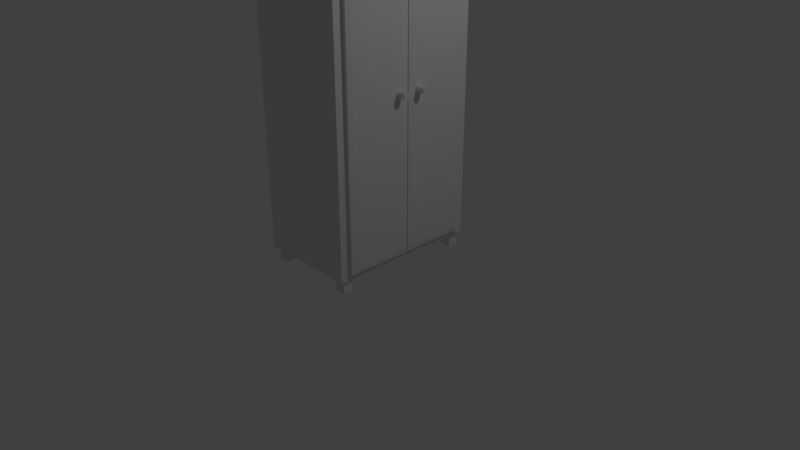 # Source: closet.blend  (saved by Blender 2.79.0; exported with 4.5.12 LTS)
import bpy
from mathutils import Matrix  # noqa: F401  (used for matrix-valued properties, if any)

bpy.ops.wm.read_factory_settings(use_empty=True)
scene = bpy.context.scene
scene.name = 'Scene'

# ---- collections
col_collection_1 = bpy.data.collections.new('Collection 1'); scene.collection.children.link(col_collection_1)

# ---- world
world_world = bpy.data.worlds.new('World'); scene.world = world_world
world_world.color = (0.05088, 0.05088, 0.05088)
world_world.use_sun_shadow = False
world_world.sun_shadow_jitter_overblur = 0.0
world_world.cycles.sampling_method = 'MANUAL'

# ---- cameras
cam_camera = bpy.data.cameras.new('Camera')
cam_camera.clip_end = 100.0
cam_camera.lens = 35.0
cam_camera.sensor_width = 32.0
cam_camera.sensor_height = 18.0
cam_camera.ortho_scale = 7.314
cam_camera.dof.focus_distance = 0.0
cam_camera.dof.aperture_fstop = 128.0

# ---- lights
light_lamp = bpy.data.lights.new('Lamp', 'POINT')
light_lamp.transmission_factor = 0.0
light_lamp.cutoff_distance = 30.0
light_lamp.energy = 100.0
light_lamp.shadow_buffer_clip_start = 1.001
light_lamp.shadow_soft_size = 0.1
light_lamp.shadow_maximum_resolution = 0.006
light_lamp.use_absolute_resolution = True

# ---- meshes
me_cube_006 = bpy.data.meshes.new('Cube.006')
me_cube_006.from_pydata([(-1.0, -1.0, -1.0), (-1.0, -1.0, 1.0), (-1.0, 1.0, -1.0), (-1.0, 1.0, 1.0), (1.0, -1.0, -1.0), (1.0, -1.0, 1.0), (1.0, 1.0, -1.0), (1.0, 1.0, 1.0), (-1.0, 23.41, -1.0), (-1.0, 23.41, 1.0), (-1.0, 25.41, -1.0), (-1.0, 25.41, 1.0), (1.0, 23.41, -1.0), (1.0, 23.41, 1.0), (1.0, 25.41, -1.0), (1.0, 25.41, 1.0), (14.05, 23.41, -1.0), (14.05, 23.41, 1.0), (14.05, 25.41, -1.0), (14.05, 25.41, 1.0), (16.05, 23.41, -1.0), (16.05, 23.41, 1.0), (16.05, 25.41, -1.0), (16.05, 25.41, 1.0), (14.05, -1.0, -1.0), (14.05, -1.0, 1.0), (14.05, 1.0, -1.0), (14.05, 1.0, 1.0), (16.05, -1.0, -1.0), (16.05, -1.0, 1.0), (16.05, 1.0, -1.0), (16.05, 1.0, 1.0)], [], [(0, 1, 3, 2), (2, 3, 7, 6), (6, 7, 5, 4), (4, 5, 1, 0), (2, 6, 4, 0), (7, 3, 1, 5), (8, 9, 11, 10), (10, 11, 15, 14), (14, 15, 13, 12), (12, 13, 9, 8), (10, 14, 12, 8), (15, 11, 9, 13), (16, 17, 19, 18), (18, 19, 23, 22), (22, 23, 21, 20), (20, 21, 17, 16), (18, 22, 20, 16), (23, 19, 17, 21), (24, 25, 27, 26), (26, 27, 31, 30), (30, 31, 29, 28), (28, 29, 25, 24), (26, 30, 28, 24), (31, 27, 25, 29)])
me_cube_006.use_remesh_preserve_volume = False
me_cube_006.use_remesh_preserve_attributes = False
me_cube_006.use_mirror_vertex_groups = False
me_cube_006.update()
me_cube_002 = bpy.data.meshes.new('Cube.002')
me_cube_002.from_pydata([(-1.0, -1.0, -1.0), (-1.0, -1.0, 1.0), (-1.0, 1.0, -1.0), (-1.0, 1.0, 1.0), (1.0, -1.0, -1.0), (1.0, -1.0, 1.0), (1.0, 1.0, -1.0), (1.0, 1.0, 1.0), (-1.0, 0.8825, -1.0), (-1.0, -0.8825, -1.0), (-1.0, -0.8825, 1.0), (-1.0, 0.8825, 1.0), (1.0, -0.8825, -1.0), (1.0, 0.8825, -1.0), (1.0, 0.8825, 1.0), (1.0, -0.8825, 1.0), (-1.0, -1.0, -0.9597), (-1.0, -1.0, 0.9597), (-1.0, 1.0, 0.9597), (-1.0, 1.0, -0.9597), (1.0, 1.0, 0.9597), (1.0, 1.0, -0.9597), (1.0, -1.0, 0.9597), (1.0, -1.0, -0.9597), (1.0, 0.8825, 0.9597), (1.0, 0.8825, -0.9597), (1.0, -0.8825, 0.9597), (1.0, -0.8825, -0.9597), (-1.0, -0.8825, 0.9597), (-1.0, -0.8825, -0.9597), (-1.0, 0.8825, 0.9597), (-1.0, 0.8825, -0.9597), (-1.0, 0.006218, -1.0), (-1.0, -0.006218, -1.0), (-1.0, -0.006218, 1.0), (-1.0, 0.006218, 1.0), (1.0, -0.006218, -1.0), (1.0, 0.006218, -1.0), (1.0, 0.006218, 1.0), (1.0, -0.006218, 1.0), (-1.0, -0.006218, -0.9597), (-1.0, 0.006218, -0.9597), (-1.0, -0.006218, 0.9597), (-1.0, 0.006218, 0.9597), (1.0, 0.006218, -0.9597), (1.0, -0.006218, -0.9597), (1.0, 0.006218, 0.9597), (1.0, -0.006218, 0.9597), (1.073, 0.8825, 0.9597), (1.073, 0.8825, -0.9597), (1.073, -0.8825, 0.9597), (1.073, -0.8825, -0.9597), (1.073, -0.006218, -0.9597), (1.073, -0.006218, 0.9597), (1.073, 0.006218, -0.9597), (1.073, 0.006218, 0.9597), (1.086, 0.8143, 0.9273), (1.086, 0.8143, -0.9273), (1.086, -0.8143, 0.9273), (1.086, -0.8143, -0.9273), (1.086, -0.07445, -0.9273), (1.086, -0.07445, 0.9273), (1.086, 0.07445, -0.9273), (1.086, 0.07445, 0.9273), (1.008, -0.09574, -0.000592), (1.008, -0.09788, 0.005801), (1.008, -0.1041, 0.01157), (1.008, -0.1137, 0.01615), (1.008, -0.1259, 0.01909), (1.008, -0.1394, 0.0201), (1.008, -0.1529, 0.01909), (1.008, -0.1651, 0.01615), (1.008, -0.1747, 0.01157), (1.008, -0.1809, 0.005801), (1.008, -0.1831, -0.000592), (1.008, -0.1809, -0.006986), (1.008, -0.1747, -0.01275), (1.008, -0.1651, -0.01733), (1.008, -0.1529, -0.02027), (1.008, -0.1394, -0.02128), (1.008, -0.1259, -0.02027), (1.008, -0.1137, -0.01733), (1.008, -0.1041, -0.01275), (1.008, -0.09788, -0.006985), (1.265, -0.09788, 0.005801), (1.265, -0.09574, -0.000592), (1.265, -0.1041, 0.01157), (1.265, -0.1137, 0.01615), (1.265, -0.1259, 0.01909), (1.265, -0.1394, 0.0201), (1.265, -0.1529, 0.01909), (1.265, -0.1651, 0.01615), (1.265, -0.1747, 0.01157), (1.265, -0.1809, 0.005801), (1.265, -0.1831, -0.000592), (1.265, -0.1809, -0.006986), (1.265, -0.1747, -0.01275), (1.265, -0.1651, -0.01733), (1.265, -0.1529, -0.02027), (1.265, -0.1394, -0.02128), (1.265, -0.1259, -0.02027), (1.265, -0.1137, -0.01733), (1.265, -0.1041, -0.01275), (1.265, -0.09788, -0.006985), (1.008, 0.199, -0.000592), (1.008, 0.1969, 0.005801), (1.008, 0.1907, 0.01157), (1.008, 0.181, 0.01615), (1.008, 0.1688, 0.01909), (1.008, 0.1553, 0.0201), (1.008, 0.1418, 0.01909), (1.008, 0.1297, 0.01615), (1.008, 0.12, 0.01157), (1.008, 0.1138, 0.005801), (1.008, 0.1117, -0.000592), (1.008, 0.1138, -0.006986), (1.008, 0.12, -0.01275), (1.008, 0.1297, -0.01733), (1.008, 0.1418, -0.02027), (1.008, 0.1553, -0.02128), (1.008, 0.1688, -0.02027), (1.008, 0.181, -0.01733), (1.008, 0.1907, -0.01275), (1.008, 0.1969, -0.006985), (1.265, 0.1969, 0.005801), (1.265, 0.199, -0.000592), (1.265, 0.1907, 0.01157), (1.265, 0.181, 0.01615), (1.265, 0.1688, 0.01909), (1.265, 0.1553, 0.0201), (1.265, 0.1418, 0.01909), (1.265, 0.1297, 0.01615), (1.265, 0.12, 0.01157), (1.265, 0.1138, 0.005801), (1.265, 0.1117, -0.000592), (1.265, 0.1138, -0.006986), (1.265, 0.12, -0.01275), (1.265, 0.1297, -0.01733), (1.265, 0.1418, -0.02027), (1.265, 0.1553, -0.02128), (1.265, 0.1688, -0.02027), (1.265, 0.181, -0.01733), (1.265, 0.1907, -0.01275), (1.265, 0.1969, -0.006985)], [], [(30, 11, 3, 18), (18, 3, 7, 20), (26, 15, 5, 22), (22, 5, 1, 17), (9, 12, 4, 0), (15, 10, 1, 5), (7, 3, 11, 14), (39, 34, 10, 15), (2, 6, 13, 8), (33, 36, 12, 9), (20, 7, 14, 24), (47, 39, 15, 26), (17, 1, 10, 28), (43, 35, 11, 30), (32, 41, 31, 8), (41, 43, 30, 31), (0, 16, 29, 9), (16, 17, 28, 29), (36, 45, 27, 12), (44, 25, 49, 54), (6, 21, 25, 13), (21, 20, 24, 25), (4, 23, 16, 0), (23, 22, 17, 16), (12, 27, 23, 4), (27, 26, 22, 23), (2, 19, 21, 6), (19, 18, 20, 21), (8, 31, 19, 2), (31, 30, 18, 19), (24, 46, 55, 48), (44, 46, 47, 45), (13, 25, 44, 37), (37, 44, 45, 36), (29, 28, 42, 40), (40, 42, 43, 41), (9, 29, 40, 33), (33, 40, 41, 32), (28, 10, 34, 42), (42, 34, 35, 43), (24, 14, 38, 46), (46, 38, 39, 47), (8, 13, 37, 32), (32, 37, 36, 33), (14, 11, 35, 38), (38, 35, 34, 39), (51, 52, 60, 59), (54, 49, 57, 62), (26, 27, 51, 50), (25, 24, 48, 49), (27, 45, 52, 51), (45, 47, 53, 52), (47, 26, 50, 53), (46, 44, 54, 55), (60, 61, 58, 59), (57, 56, 63, 62), (49, 48, 56, 57), (52, 53, 61, 60), (48, 55, 63, 56), (53, 50, 58, 61), (50, 51, 59, 58), (55, 54, 62, 63), (65, 64, 83, 82, 81, 80, 79, 78, 77, 76, 75, 74, 73, 72, 71, 70, 69, 68, 67, 66), (84, 86, 87, 88, 89, 90, 91, 92, 93, 94, 95, 96, 97, 98, 99, 100, 101, 102, 103, 85), (71, 72, 92, 91), (64, 65, 84, 85), (79, 80, 100, 99), (72, 73, 93, 92), (65, 66, 86, 84), (80, 81, 101, 100), (73, 74, 94, 93), (66, 67, 87, 86), (81, 82, 102, 101), (74, 75, 95, 94), (67, 68, 88, 87), (82, 83, 103, 102), (75, 76, 96, 95), (68, 69, 89, 88), (83, 64, 85, 103), (76, 77, 97, 96), (69, 70, 90, 89), (77, 78, 98, 97), (70, 71, 91, 90), (78, 79, 99, 98), (105, 104, 123, 122, 121, 120, 119, 118, 117, 116, 115, 114, 113, 112, 111, 110, 109, 108, 107, 106), (124, 126, 127, 128, 129, 130, 131, 132, 133, 134, 135, 136, 137, 138, 139, 140, 141, 142, 143, 125), (111, 112, 132, 131), (104, 105, 124, 125), (119, 120, 140, 139), (112, 113, 133, 132), (105, 106, 126, 124), (120, 121, 141, 140), (113, 114, 134, 133), (106, 107, 127, 126), (121, 122, 142, 141), (114, 115, 135, 134), (107, 108, 128, 127), (122, 123, 143, 142), (115, 116, 136, 135), (108, 109, 129, 128), (123, 104, 125, 143), (116, 117, 137, 136), (109, 110, 130, 129), (117, 118, 138, 137), (110, 111, 131, 130), (118, 119, 139, 138)])
me_cube_002.use_remesh_preserve_volume = False
me_cube_002.use_remesh_preserve_attributes = False
me_cube_002.use_mirror_vertex_groups = False
me_cube_002.update()

# ---- objects
ob_cube_004 = bpy.data.objects.new('Cube.004', me_cube_006)
ob_cube = bpy.data.objects.new('Cube', me_cube_002)
ob_lamp = bpy.data.objects.new('Lamp', light_lamp)
ob_camera = bpy.data.objects.new('Camera', cam_camera)

# ---- transforms, parenting, visibility, modifiers, constraints
ob_cube_004.location = (-0.5394, -0.8699, 0.1864)
ob_cube_004.scale = (0.07241, 0.07241, 0.1377)
ob_cube_004.lineart.crease_threshold = 0.0
ob_cube.location = (0.0, 0.0, 2.339)
ob_cube.scale = (0.66, 1.0, 2.11)
ob_cube.lineart.crease_threshold = 0.0
ob_lamp.location = (4.076, 1.005, 5.904)
ob_lamp.rotation_euler = (0.6503, 0.05522, 1.866)
ob_lamp.lock_rotations_4d = False
ob_lamp.empty_display_type = 'ARROWS'
ob_lamp.color = (0.0, 0.0, 0.0, 0.0)
ob_lamp.lineart.crease_threshold = 0.0
ob_camera.location = (7.481, -6.508, 5.344)
ob_camera.rotation_euler = (1.109, 0.0, 0.8149)
ob_camera.lock_rotations_4d = False
ob_camera.empty_display_type = 'ARROWS'
ob_camera.color = (0.0, 0.0, 0.0, 0.0)
ob_camera.display_type = 'WIRE'
ob_camera.lineart.crease_threshold = 0.0

# ---- collection membership
col_collection_1.objects.link(ob_cube_004)
col_collection_1.objects.link(ob_cube)
col_collection_1.objects.link(ob_lamp)
col_collection_1.objects.link(ob_camera)

# ---- scene / render settings (as saved in the file)
scene.camera = ob_camera
scene.frame_start = 1; scene.frame_end = 250; scene.frame_set(1)
scene.render.engine = 'BLENDER_EEVEE_NEXT'
scene.render.resolution_percentage = 50
scene.render.dither_intensity = 0.0
scene.cycles.use_denoising = False
scene.cycles.samples = 128
scene.cycles.sampling_pattern = 'TABULATED_SOBOL'
scene.cycles.use_adaptive_sampling = False
scene.cycles.use_light_tree = False
scene.cycles.blur_glossy = 0.0
scene.cycles.sample_clamp_indirect = 0.0
scene.view_settings.view_transform = 'Standard'
bpy.context.view_layer.update()
